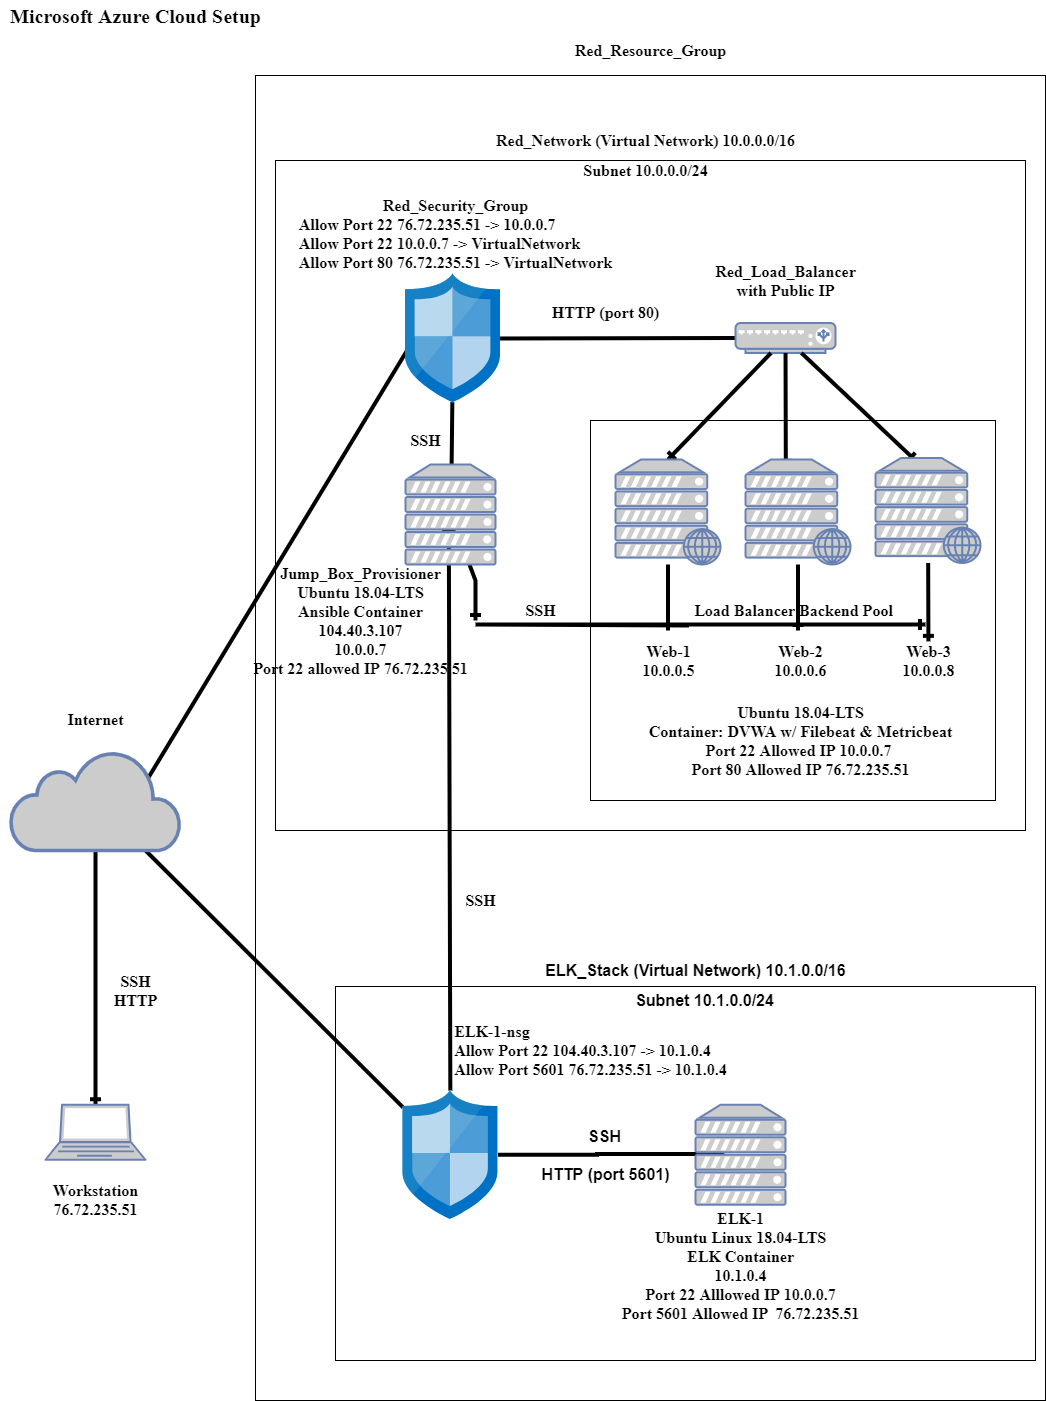

The diagram above was exported from draw.io. Its source (the exported page's mxGraphModel, read from the mxfile embedded in the PNG):
<mxGraphModel dx="1124" dy="567" grid="1" gridSize="10" guides="1" tooltips="1" connect="1" arrows="1" fold="1" page="1" pageScale="1" pageWidth="1100" pageHeight="850" math="0" shadow="0">
  <root>
    <mxCell id="EmEy3y35CakEm8e1zfOK-0" />
    <mxCell id="EmEy3y35CakEm8e1zfOK-1" parent="EmEy3y35CakEm8e1zfOK-0" />
    <mxCell id="EmEy3y35CakEm8e1zfOK-22" value="" style="rounded=0;whiteSpace=wrap;html=1;" parent="EmEy3y35CakEm8e1zfOK-1" vertex="1">
      <mxGeometry x="290" y="85" width="790" height="1325" as="geometry" />
    </mxCell>
    <mxCell id="EmEy3y35CakEm8e1zfOK-21" value="Lo" style="rounded=0;whiteSpace=wrap;html=1;" parent="EmEy3y35CakEm8e1zfOK-1" vertex="1">
      <mxGeometry x="310" y="170" width="750" height="670" as="geometry" />
    </mxCell>
    <mxCell id="EmEy3y35CakEm8e1zfOK-43" style="edgeStyle=none;rounded=0;orthogonalLoop=1;jettySize=auto;html=1;entryX=0.511;entryY=0.121;entryDx=0;entryDy=0;entryPerimeter=0;endArrow=ERone;endFill=0;strokeWidth=4;fontFamily=Times New Roman;fontSize=16;" parent="EmEy3y35CakEm8e1zfOK-1" source="EmEy3y35CakEm8e1zfOK-4" target="EmEy3y35CakEm8e1zfOK-24" edge="1">
      <mxGeometry relative="1" as="geometry" />
    </mxCell>
    <mxCell id="EmEy3y35CakEm8e1zfOK-38" style="rounded=0;orthogonalLoop=1;jettySize=auto;html=1;fontFamily=Times New Roman;fontSize=16;strokeWidth=4;endArrow=ERone;endFill=0;" parent="EmEy3y35CakEm8e1zfOK-1" source="EmEy3y35CakEm8e1zfOK-7" edge="1">
      <mxGeometry relative="1" as="geometry">
        <mxPoint x="530" y="348" as="targetPoint" />
        <Array as="points">
          <mxPoint x="520" y="348" />
        </Array>
      </mxGeometry>
    </mxCell>
    <mxCell id="EmEy3y35CakEm8e1zfOK-7" value="" style="fontColor=#0066CC;verticalAlign=top;verticalLabelPosition=bottom;labelPosition=center;align=center;html=1;outlineConnect=0;fillColor=#CCCCCC;strokeColor=#6881B3;gradientColor=none;gradientDirection=north;strokeWidth=2;shape=mxgraph.networks.load_balancer;" parent="EmEy3y35CakEm8e1zfOK-1" vertex="1">
      <mxGeometry x="770" y="332.5" width="100" height="30" as="geometry" />
    </mxCell>
    <mxCell id="EmEy3y35CakEm8e1zfOK-55" style="edgeStyle=none;rounded=0;orthogonalLoop=1;jettySize=auto;html=1;endArrow=ERone;endFill=0;strokeWidth=4;fontFamily=Times New Roman;fontSize=16;" parent="EmEy3y35CakEm8e1zfOK-1" source="EmEy3y35CakEm8e1zfOK-9" edge="1" target="EmEy3y35CakEm8e1zfOK-8">
      <mxGeometry relative="1" as="geometry">
        <mxPoint x="130" y="620" as="targetPoint" />
      </mxGeometry>
    </mxCell>
    <mxCell id="EmEy3y35CakEm8e1zfOK-56" style="edgeStyle=none;rounded=0;orthogonalLoop=1;jettySize=auto;html=1;endArrow=ERone;endFill=0;strokeWidth=4;fontFamily=Times New Roman;fontSize=16;exitX=0.735;exitY=0.485;exitDx=0;exitDy=0;exitPerimeter=0;" parent="EmEy3y35CakEm8e1zfOK-1" source="EmEy3y35CakEm8e1zfOK-9" edge="1">
      <mxGeometry relative="1" as="geometry">
        <mxPoint x="450" y="346" as="targetPoint" />
      </mxGeometry>
    </mxCell>
    <mxCell id="EmEy3y35CakEm8e1zfOK-25" value="" style="rounded=0;whiteSpace=wrap;html=1;" parent="EmEy3y35CakEm8e1zfOK-1" vertex="1">
      <mxGeometry x="625" y="430" width="405" height="380" as="geometry" />
    </mxCell>
    <mxCell id="EmEy3y35CakEm8e1zfOK-27" value="Red_Load_Balancer&lt;br&gt;with Public IP" style="text;html=1;resizable=0;autosize=1;align=center;verticalAlign=middle;points=[];fillColor=none;strokeColor=none;rounded=0;fontSize=16;fontStyle=1;fontFamily=Times New Roman;labelBorderColor=none;" parent="EmEy3y35CakEm8e1zfOK-1" vertex="1">
      <mxGeometry x="740" y="270" width="160" height="40" as="geometry" />
    </mxCell>
    <mxCell id="EmEy3y35CakEm8e1zfOK-29" value="&lt;b&gt;Web-1&lt;br&gt;10.0.0.5&lt;br&gt;&lt;br&gt;&lt;/b&gt;" style="text;html=1;resizable=0;autosize=1;align=center;verticalAlign=middle;points=[];fillColor=none;strokeColor=none;rounded=0;fontFamily=Times New Roman;fontSize=16;" parent="EmEy3y35CakEm8e1zfOK-1" vertex="1">
      <mxGeometry x="667.5" y="650" width="70" height="60" as="geometry" />
    </mxCell>
    <mxCell id="EmEy3y35CakEm8e1zfOK-42" style="edgeStyle=none;rounded=0;orthogonalLoop=1;jettySize=auto;html=1;entryX=0.384;entryY=0.065;entryDx=0;entryDy=0;entryPerimeter=0;endArrow=ERone;endFill=0;strokeWidth=4;fontFamily=Times New Roman;fontSize=16;" parent="EmEy3y35CakEm8e1zfOK-1" source="EmEy3y35CakEm8e1zfOK-7" target="EmEy3y35CakEm8e1zfOK-14" edge="1">
      <mxGeometry relative="1" as="geometry" />
    </mxCell>
    <mxCell id="EmEy3y35CakEm8e1zfOK-41" style="edgeStyle=none;rounded=0;orthogonalLoop=1;jettySize=auto;html=1;endArrow=ERone;endFill=0;strokeWidth=4;fontFamily=Times New Roman;fontSize=16;entryX=0.5;entryY=0;entryDx=0;entryDy=0;entryPerimeter=0;" parent="EmEy3y35CakEm8e1zfOK-1" source="EmEy3y35CakEm8e1zfOK-7" target="EmEy3y35CakEm8e1zfOK-17" edge="1">
      <mxGeometry relative="1" as="geometry" />
    </mxCell>
    <mxCell id="EmEy3y35CakEm8e1zfOK-39" style="edgeStyle=none;rounded=0;orthogonalLoop=1;jettySize=auto;html=1;endArrow=ERone;endFill=0;strokeWidth=4;fontFamily=Times New Roman;fontSize=16;" parent="EmEy3y35CakEm8e1zfOK-1" source="EmEy3y35CakEm8e1zfOK-7" edge="1">
      <mxGeometry relative="1" as="geometry">
        <mxPoint x="950" y="470" as="targetPoint" />
      </mxGeometry>
    </mxCell>
    <mxCell id="EmEy3y35CakEm8e1zfOK-60" style="edgeStyle=none;rounded=0;orthogonalLoop=1;jettySize=auto;html=1;endArrow=ERone;endFill=0;strokeWidth=4;fontFamily=Times New Roman;fontSize=16;" parent="EmEy3y35CakEm8e1zfOK-1" source="EmEy3y35CakEm8e1zfOK-14" edge="1">
      <mxGeometry relative="1" as="geometry">
        <mxPoint x="832.5" y="640" as="targetPoint" />
      </mxGeometry>
    </mxCell>
    <mxCell id="EmEy3y35CakEm8e1zfOK-14" value="" style="fontColor=#0066CC;verticalAlign=top;verticalLabelPosition=bottom;labelPosition=center;align=center;html=1;outlineConnect=0;fillColor=#CCCCCC;strokeColor=#6881B3;gradientColor=none;gradientDirection=north;strokeWidth=2;shape=mxgraph.networks.web_server;" parent="EmEy3y35CakEm8e1zfOK-1" vertex="1">
      <mxGeometry x="780" y="469" width="105" height="105" as="geometry" />
    </mxCell>
    <mxCell id="EmEy3y35CakEm8e1zfOK-63" style="edgeStyle=none;rounded=0;orthogonalLoop=1;jettySize=auto;html=1;endArrow=ERone;endFill=0;strokeWidth=4;fontFamily=Times New Roman;fontSize=16;" parent="EmEy3y35CakEm8e1zfOK-1" source="EmEy3y35CakEm8e1zfOK-17" edge="1">
      <mxGeometry relative="1" as="geometry">
        <mxPoint x="702.5" y="640" as="targetPoint" />
      </mxGeometry>
    </mxCell>
    <mxCell id="EmEy3y35CakEm8e1zfOK-17" value="" style="fontColor=#0066CC;verticalAlign=top;verticalLabelPosition=bottom;labelPosition=center;align=center;html=1;outlineConnect=0;fillColor=#CCCCCC;strokeColor=#6881B3;gradientColor=none;gradientDirection=north;strokeWidth=2;shape=mxgraph.networks.web_server;" parent="EmEy3y35CakEm8e1zfOK-1" vertex="1">
      <mxGeometry x="650" y="469" width="105" height="105" as="geometry" />
    </mxCell>
    <mxCell id="EmEy3y35CakEm8e1zfOK-62" style="edgeStyle=none;rounded=0;orthogonalLoop=1;jettySize=auto;html=1;entryX=0.506;entryY=0.022;entryDx=0;entryDy=0;entryPerimeter=0;endArrow=ERone;endFill=0;strokeWidth=4;fontFamily=Times New Roman;fontSize=16;" parent="EmEy3y35CakEm8e1zfOK-1" source="EmEy3y35CakEm8e1zfOK-13" target="EmEy3y35CakEm8e1zfOK-66" edge="1">
      <mxGeometry relative="1" as="geometry" />
    </mxCell>
    <mxCell id="EmEy3y35CakEm8e1zfOK-13" value="" style="fontColor=#0066CC;verticalAlign=top;verticalLabelPosition=bottom;labelPosition=center;align=center;html=1;outlineConnect=0;fillColor=#CCCCCC;strokeColor=#6881B3;gradientColor=none;gradientDirection=north;strokeWidth=2;shape=mxgraph.networks.web_server;" parent="EmEy3y35CakEm8e1zfOK-1" vertex="1">
      <mxGeometry x="910" y="467.5" width="105" height="105" as="geometry" />
    </mxCell>
    <mxCell id="EmEy3y35CakEm8e1zfOK-48" style="edgeStyle=none;rounded=0;orthogonalLoop=1;jettySize=auto;html=1;endArrow=ERone;endFill=0;strokeWidth=4;fontFamily=Times New Roman;fontSize=16;exitX=0.005;exitY=1.256;exitDx=0;exitDy=0;exitPerimeter=0;" parent="EmEy3y35CakEm8e1zfOK-1" source="EmEy3y35CakEm8e1zfOK-79" edge="1">
      <mxGeometry relative="1" as="geometry">
        <mxPoint x="485" y="634" as="sourcePoint" />
        <mxPoint x="960" y="634" as="targetPoint" />
        <Array as="points">
          <mxPoint x="510" y="634" />
        </Array>
      </mxGeometry>
    </mxCell>
    <mxCell id="EmEy3y35CakEm8e1zfOK-64" style="edgeStyle=none;rounded=0;orthogonalLoop=1;jettySize=auto;html=1;endArrow=ERone;endFill=0;strokeWidth=4;fontFamily=Times New Roman;fontSize=16;" parent="EmEy3y35CakEm8e1zfOK-1" source="EmEy3y35CakEm8e1zfOK-24" edge="1">
      <mxGeometry relative="1" as="geometry">
        <mxPoint x="510" y="630" as="targetPoint" />
        <Array as="points">
          <mxPoint x="510" y="590" />
        </Array>
      </mxGeometry>
    </mxCell>
    <mxCell id="EmEy3y35CakEm8e1zfOK-4" value="" style="aspect=fixed;html=1;points=[];align=center;image;fontSize=12;image=img/lib/mscae/Network_Security_Groups_Classic.svg;" parent="EmEy3y35CakEm8e1zfOK-1" vertex="1">
      <mxGeometry x="440" y="283.24" width="95.1" height="128.51" as="geometry" />
    </mxCell>
    <mxCell id="EmEy3y35CakEm8e1zfOK-8" value="" style="fontColor=#0066CC;verticalAlign=top;verticalLabelPosition=bottom;labelPosition=center;align=center;html=1;outlineConnect=0;fillColor=#CCCCCC;strokeColor=#6881B3;gradientColor=none;gradientDirection=north;strokeWidth=2;shape=mxgraph.networks.laptop;" parent="EmEy3y35CakEm8e1zfOK-1" vertex="1">
      <mxGeometry x="80" y="1114.25" width="100" height="55" as="geometry" />
    </mxCell>
    <mxCell id="EmEy3y35CakEm8e1zfOK-65" value="&lt;b&gt;Web-2&lt;br&gt;10.0.0.6&lt;br&gt;&lt;/b&gt;" style="text;html=1;resizable=0;autosize=1;align=center;verticalAlign=middle;points=[];fillColor=none;strokeColor=none;rounded=0;fontFamily=Times New Roman;fontSize=16;" parent="EmEy3y35CakEm8e1zfOK-1" vertex="1">
      <mxGeometry x="800" y="650" width="70" height="40" as="geometry" />
    </mxCell>
    <mxCell id="EmEy3y35CakEm8e1zfOK-66" value="&lt;b&gt;Web-3&lt;br&gt;10.0.0.8&lt;/b&gt;" style="text;html=1;resizable=0;autosize=1;align=center;verticalAlign=middle;points=[];fillColor=none;strokeColor=none;rounded=0;fontFamily=Times New Roman;fontSize=16;" parent="EmEy3y35CakEm8e1zfOK-1" vertex="1">
      <mxGeometry x="927.5" y="650" width="70" height="40" as="geometry" />
    </mxCell>
    <mxCell id="EmEy3y35CakEm8e1zfOK-67" value="&lt;b&gt;Jump_Box_Provisioner&lt;br&gt;Ubuntu 18.04-LTS&lt;br&gt;Ansible Container&lt;br&gt;104.40.3.107&lt;br&gt;10.0.0.7&lt;br&gt;Port 22 allowed IP 76.72.235.51&lt;br&gt;&lt;/b&gt;" style="text;html=1;resizable=0;autosize=1;align=center;verticalAlign=middle;points=[];fillColor=none;strokeColor=none;rounded=0;fontFamily=Times New Roman;fontSize=16;" parent="EmEy3y35CakEm8e1zfOK-1" vertex="1">
      <mxGeometry x="280" y="570" width="230" height="120" as="geometry" />
    </mxCell>
    <mxCell id="EmEy3y35CakEm8e1zfOK-68" value="&lt;div&gt;&lt;b&gt;Red_Security_Group&lt;/b&gt;&lt;/div&gt;&lt;b&gt;&lt;div style=&quot;text-align: left&quot;&gt;&lt;b&gt;Allow Port 22 76.72.235.51 -&amp;gt; 10.0.0.7&lt;/b&gt;&lt;/div&gt;&lt;div style=&quot;text-align: left&quot;&gt;&lt;b&gt;Allow Port 22 10.0.0.7 -&amp;gt; VirtualNetwork&lt;/b&gt;&lt;/div&gt;&lt;div style=&quot;text-align: left&quot;&gt;&lt;b&gt;Allow Port 80 76.72.235.51 -&amp;gt; VirtualNetwork&lt;/b&gt;&lt;/div&gt;&lt;/b&gt;" style="text;html=1;resizable=0;autosize=1;align=center;verticalAlign=middle;points=[];fillColor=none;strokeColor=none;rounded=0;fontFamily=Times New Roman;fontSize=16;" parent="EmEy3y35CakEm8e1zfOK-1" vertex="1">
      <mxGeometry x="325" y="203" width="330" height="80" as="geometry" />
    </mxCell>
    <mxCell id="EmEy3y35CakEm8e1zfOK-69" value="&lt;b&gt;HTTP (port 80)&lt;/b&gt;" style="text;html=1;resizable=0;autosize=1;align=center;verticalAlign=middle;points=[];fillColor=none;strokeColor=none;rounded=0;fontFamily=Times New Roman;fontSize=16;" parent="EmEy3y35CakEm8e1zfOK-1" vertex="1">
      <mxGeometry x="580" y="312.5" width="120" height="20" as="geometry" />
    </mxCell>
    <mxCell id="EmEy3y35CakEm8e1zfOK-70" value="&lt;b&gt;SSH&lt;br&gt;&lt;/b&gt;" style="text;html=1;resizable=0;autosize=1;align=center;verticalAlign=middle;points=[];fillColor=none;strokeColor=none;rounded=0;fontFamily=Times New Roman;fontSize=16;" parent="EmEy3y35CakEm8e1zfOK-1" vertex="1">
      <mxGeometry x="435" y="440" width="50" height="20" as="geometry" />
    </mxCell>
    <mxCell id="EmEy3y35CakEm8e1zfOK-71" value="&lt;b&gt;SSH&lt;/b&gt;" style="text;html=1;resizable=0;autosize=1;align=center;verticalAlign=middle;points=[];fillColor=none;strokeColor=none;rounded=0;fontFamily=Times New Roman;fontSize=16;" parent="EmEy3y35CakEm8e1zfOK-1" vertex="1">
      <mxGeometry x="550" y="610" width="50" height="20" as="geometry" />
    </mxCell>
    <mxCell id="EmEy3y35CakEm8e1zfOK-72" value="&lt;b&gt;Internet&lt;/b&gt;" style="text;html=1;resizable=0;autosize=1;align=center;verticalAlign=middle;points=[];fillColor=none;strokeColor=none;rounded=0;fontFamily=Times New Roman;fontSize=16;" parent="EmEy3y35CakEm8e1zfOK-1" vertex="1">
      <mxGeometry x="95" y="719" width="70" height="20" as="geometry" />
    </mxCell>
    <mxCell id="EmEy3y35CakEm8e1zfOK-73" value="&lt;b&gt;SSH&lt;br&gt;HTTP&lt;/b&gt;" style="text;html=1;resizable=0;autosize=1;align=center;verticalAlign=middle;points=[];fillColor=none;strokeColor=none;rounded=0;fontFamily=Times New Roman;fontSize=16;" parent="EmEy3y35CakEm8e1zfOK-1" vertex="1">
      <mxGeometry x="140" y="980" width="60" height="40" as="geometry" />
    </mxCell>
    <mxCell id="EmEy3y35CakEm8e1zfOK-74" value="&lt;b&gt;Red_Resource_Group&lt;/b&gt;" style="text;html=1;resizable=0;autosize=1;align=center;verticalAlign=middle;points=[];fillColor=none;strokeColor=none;rounded=0;fontFamily=Times New Roman;fontSize=16;" parent="EmEy3y35CakEm8e1zfOK-1" vertex="1">
      <mxGeometry x="600" y="50" width="170" height="20" as="geometry" />
    </mxCell>
    <mxCell id="EmEy3y35CakEm8e1zfOK-75" value="&lt;b&gt;Red_Network (Virtual Network) 10.0.0.0/16&lt;/b&gt;" style="text;html=1;resizable=0;autosize=1;align=center;verticalAlign=middle;points=[];fillColor=none;strokeColor=none;rounded=0;fontFamily=Times New Roman;fontSize=16;" parent="EmEy3y35CakEm8e1zfOK-1" vertex="1">
      <mxGeometry x="525" y="140" width="310" height="20" as="geometry" />
    </mxCell>
    <mxCell id="EmEy3y35CakEm8e1zfOK-76" value="&lt;b&gt;Subnet 10.0.0.0/24&lt;/b&gt;" style="text;html=1;resizable=0;autosize=1;align=center;verticalAlign=middle;points=[];fillColor=none;strokeColor=none;rounded=0;fontFamily=Times New Roman;fontSize=16;" parent="EmEy3y35CakEm8e1zfOK-1" vertex="1">
      <mxGeometry x="610" y="170" width="140" height="20" as="geometry" />
    </mxCell>
    <mxCell id="EmEy3y35CakEm8e1zfOK-81" value="&lt;b style=&quot;font-size: 20px&quot;&gt;Microsoft Azure Cloud Setup&lt;br&gt;&lt;/b&gt;" style="text;html=1;resizable=0;autosize=1;align=center;verticalAlign=middle;points=[];fillColor=none;strokeColor=none;rounded=0;fontFamily=Times New Roman;fontSize=16;" parent="EmEy3y35CakEm8e1zfOK-1" vertex="1">
      <mxGeometry x="35" y="10" width="270" height="30" as="geometry" />
    </mxCell>
    <mxCell id="EmEy3y35CakEm8e1zfOK-79" value="&lt;b&gt;Load Balancer Backend Pool&lt;/b&gt;" style="text;html=1;resizable=0;autosize=1;align=center;verticalAlign=middle;points=[];fillColor=none;strokeColor=none;rounded=0;fontFamily=Times New Roman;fontSize=16;" parent="EmEy3y35CakEm8e1zfOK-1" vertex="1">
      <mxGeometry x="722.5" y="610" width="210" height="20" as="geometry" />
    </mxCell>
    <mxCell id="n6jdI5I6wfZIAx1qxqsb-0" value="" style="rounded=0;whiteSpace=wrap;html=1;" vertex="1" parent="EmEy3y35CakEm8e1zfOK-1">
      <mxGeometry x="370" y="996" width="700" height="374" as="geometry" />
    </mxCell>
    <mxCell id="n6jdI5I6wfZIAx1qxqsb-3" style="edgeStyle=orthogonalEdgeStyle;rounded=0;orthogonalLoop=1;jettySize=auto;html=1;entryX=0.333;entryY=0.493;entryDx=0;entryDy=0;entryPerimeter=0;strokeWidth=4;" edge="1" parent="EmEy3y35CakEm8e1zfOK-1" source="n6jdI5I6wfZIAx1qxqsb-1" target="n6jdI5I6wfZIAx1qxqsb-2">
      <mxGeometry relative="1" as="geometry" />
    </mxCell>
    <mxCell id="n6jdI5I6wfZIAx1qxqsb-4" style="rounded=0;orthogonalLoop=1;jettySize=auto;html=1;strokeWidth=4;" edge="1" parent="EmEy3y35CakEm8e1zfOK-1" source="n6jdI5I6wfZIAx1qxqsb-1">
      <mxGeometry relative="1" as="geometry">
        <mxPoint x="160" y="840" as="targetPoint" />
      </mxGeometry>
    </mxCell>
    <mxCell id="n6jdI5I6wfZIAx1qxqsb-14" style="edgeStyle=none;rounded=0;orthogonalLoop=1;jettySize=auto;html=1;strokeWidth=4;fontSize=16;entryX=0.481;entryY=0.527;entryDx=0;entryDy=0;entryPerimeter=0;" edge="1" parent="EmEy3y35CakEm8e1zfOK-1" source="n6jdI5I6wfZIAx1qxqsb-1" target="EmEy3y35CakEm8e1zfOK-24">
      <mxGeometry relative="1" as="geometry">
        <mxPoint x="450" y="520" as="targetPoint" />
      </mxGeometry>
    </mxCell>
    <mxCell id="n6jdI5I6wfZIAx1qxqsb-1" value="" style="aspect=fixed;html=1;points=[];align=center;image;fontSize=12;image=img/lib/mscae/Network_Security_Groups_Classic.svg;" vertex="1" parent="EmEy3y35CakEm8e1zfOK-1">
      <mxGeometry x="437.45" y="1100" width="95.1" height="128.51" as="geometry" />
    </mxCell>
    <mxCell id="n6jdI5I6wfZIAx1qxqsb-2" value="" style="fontColor=#0066CC;verticalAlign=top;verticalLabelPosition=bottom;labelPosition=center;align=center;html=1;outlineConnect=0;fillColor=#CCCCCC;strokeColor=#6881B3;gradientColor=none;gradientDirection=north;strokeWidth=2;shape=mxgraph.networks.server;" vertex="1" parent="EmEy3y35CakEm8e1zfOK-1">
      <mxGeometry x="730" y="1114.25" width="90" height="100" as="geometry" />
    </mxCell>
    <mxCell id="EmEy3y35CakEm8e1zfOK-9" value="" style="html=1;outlineConnect=0;fillColor=#CCCCCC;strokeColor=#6881B3;gradientColor=none;gradientDirection=north;strokeWidth=2;shape=mxgraph.networks.cloud;fontColor=#ffffff;" parent="EmEy3y35CakEm8e1zfOK-1" vertex="1">
      <mxGeometry x="45" y="760" width="170" height="100" as="geometry" />
    </mxCell>
    <mxCell id="n6jdI5I6wfZIAx1qxqsb-6" value="&lt;b&gt;ELK-1&lt;br&gt;Ubuntu Linux 18.04-LTS&lt;br&gt;ELK Container&lt;br&gt;10.1.0.4&lt;br&gt;Port 22 Alllowed IP 10.0.0.7&lt;br&gt;Port 5601 Allowed IP&amp;nbsp; 76.72.235.51&lt;br&gt;&lt;/b&gt;" style="text;html=1;resizable=0;autosize=1;align=center;verticalAlign=middle;points=[];fillColor=none;strokeColor=none;rounded=0;fontFamily=Times New Roman;fontSize=16;" vertex="1" parent="EmEy3y35CakEm8e1zfOK-1">
      <mxGeometry x="650" y="1215" width="250" height="120" as="geometry" />
    </mxCell>
    <mxCell id="n6jdI5I6wfZIAx1qxqsb-7" value="&lt;div style=&quot;text-align: left&quot;&gt;&lt;b&gt;ELK-1-nsg&lt;/b&gt;&lt;/div&gt;&lt;b&gt;&lt;div style=&quot;text-align: left&quot;&gt;&lt;b&gt;Allow Port 22 104.40.3.107 -&amp;gt; 10.1.0.4&lt;/b&gt;&lt;/div&gt;&lt;div style=&quot;text-align: left&quot;&gt;&lt;b&gt;Allow Port 5601 76.72.235.51 -&amp;gt; 10.1.0.4&lt;/b&gt;&lt;/div&gt;&lt;/b&gt;" style="text;html=1;resizable=0;autosize=1;align=center;verticalAlign=middle;points=[];fillColor=none;strokeColor=none;rounded=0;fontFamily=Times New Roman;fontSize=16;" vertex="1" parent="EmEy3y35CakEm8e1zfOK-1">
      <mxGeometry x="480" y="1030" width="290" height="60" as="geometry" />
    </mxCell>
    <mxCell id="n6jdI5I6wfZIAx1qxqsb-10" value="&lt;b&gt;SSH&lt;/b&gt;" style="text;html=1;resizable=0;autosize=1;align=center;verticalAlign=middle;points=[];fillColor=none;strokeColor=none;rounded=0;fontSize=16;" vertex="1" parent="EmEy3y35CakEm8e1zfOK-1">
      <mxGeometry x="614" y="1135.75" width="50" height="20" as="geometry" />
    </mxCell>
    <mxCell id="n6jdI5I6wfZIAx1qxqsb-12" value="&lt;b&gt;HTTP (port 5601)&lt;/b&gt;" style="text;html=1;resizable=0;autosize=1;align=center;verticalAlign=middle;points=[];fillColor=none;strokeColor=none;rounded=0;fontSize=16;" vertex="1" parent="EmEy3y35CakEm8e1zfOK-1">
      <mxGeometry x="570" y="1174" width="140" height="20" as="geometry" />
    </mxCell>
    <mxCell id="EmEy3y35CakEm8e1zfOK-24" value="" style="fontColor=#0066CC;verticalAlign=top;verticalLabelPosition=bottom;labelPosition=center;align=center;html=1;outlineConnect=0;fillColor=#CCCCCC;strokeColor=#6881B3;gradientColor=none;gradientDirection=north;strokeWidth=2;shape=mxgraph.networks.server;" parent="EmEy3y35CakEm8e1zfOK-1" vertex="1">
      <mxGeometry x="440" y="474" width="90" height="100" as="geometry" />
    </mxCell>
    <mxCell id="n6jdI5I6wfZIAx1qxqsb-15" value="&lt;b&gt;SSH&lt;/b&gt;" style="text;html=1;resizable=0;autosize=1;align=center;verticalAlign=middle;points=[];fillColor=none;strokeColor=none;rounded=0;fontFamily=Times New Roman;fontSize=16;" vertex="1" parent="EmEy3y35CakEm8e1zfOK-1">
      <mxGeometry x="490" y="900" width="50" height="20" as="geometry" />
    </mxCell>
    <mxCell id="n6jdI5I6wfZIAx1qxqsb-17" value="&lt;b&gt;ELK_Stack (Virtual Network) 10.1.0.0/16&lt;/b&gt;" style="text;html=1;resizable=0;autosize=1;align=center;verticalAlign=middle;points=[];fillColor=none;strokeColor=none;rounded=0;fontSize=16;" vertex="1" parent="EmEy3y35CakEm8e1zfOK-1">
      <mxGeometry x="570" y="970" width="320" height="20" as="geometry" />
    </mxCell>
    <mxCell id="n6jdI5I6wfZIAx1qxqsb-18" value="&lt;b&gt;Subnet 10.1.0.0/24&lt;/b&gt;" style="text;html=1;resizable=0;autosize=1;align=center;verticalAlign=middle;points=[];fillColor=none;strokeColor=none;rounded=0;fontSize=16;" vertex="1" parent="EmEy3y35CakEm8e1zfOK-1">
      <mxGeometry x="664" y="1000" width="150" height="20" as="geometry" />
    </mxCell>
    <mxCell id="n6jdI5I6wfZIAx1qxqsb-19" value="&lt;b&gt;&lt;font face=&quot;Times New Roman&quot;&gt;Workstation&lt;br&gt;76.72.235.51&lt;/font&gt;&lt;br&gt;&lt;/b&gt;" style="text;html=1;resizable=0;autosize=1;align=center;verticalAlign=middle;points=[];fillColor=none;strokeColor=none;rounded=0;fontSize=16;" vertex="1" parent="EmEy3y35CakEm8e1zfOK-1">
      <mxGeometry x="80" y="1188.51" width="100" height="40" as="geometry" />
    </mxCell>
    <mxCell id="n6jdI5I6wfZIAx1qxqsb-20" value="&lt;b&gt;&lt;font face=&quot;Times New Roman&quot;&gt;Ubuntu 18.04-LTS&lt;br&gt;Container: DVWA w/ Filebeat &amp;amp; Metricbeat&lt;br&gt;Port 22 Allowed IP 10.0.0.7&amp;nbsp;&lt;br&gt;Port 80 Allowed IP 76.72.235.51&lt;/font&gt;&lt;br&gt;&lt;/b&gt;" style="text;html=1;resizable=0;autosize=1;align=center;verticalAlign=middle;points=[];fillColor=none;strokeColor=none;rounded=0;fontSize=16;" vertex="1" parent="EmEy3y35CakEm8e1zfOK-1">
      <mxGeometry x="675" y="710" width="320" height="80" as="geometry" />
    </mxCell>
  </root>
</mxGraphModel>